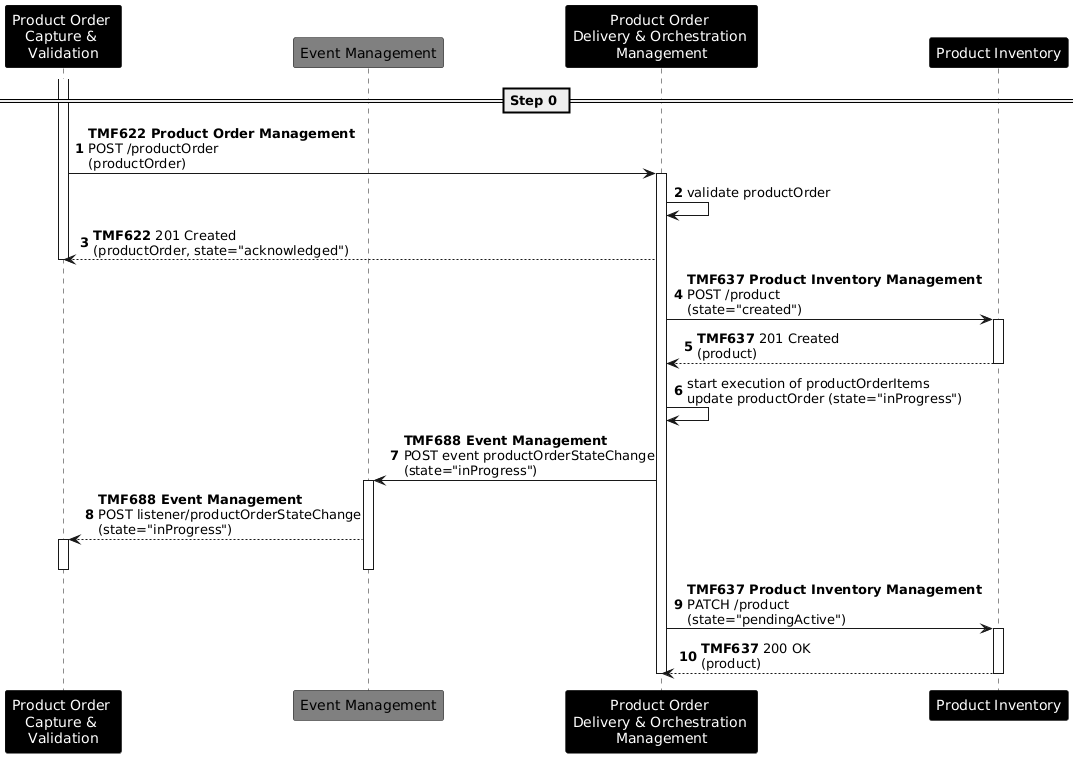

The diagram above was rendered by PlantUML. Its source (embedded in the PNG):
@startuml
autonumber
skinparam ParticipantFontColor automatic
participant "Product Order \nCapture & \nValidation" as POCV #Black
participant "Event Management" as EB #Grey
participant "Product Order \nDelivery & Orchestration \nManagement" as PODOM #Black
participant "Product Inventory" as PI #Black
== Step 0 ==
activate POCV
POCV -> PODOM: **TMF622 Product Order Management**\nPOST /productOrder\n(productOrder)
activate PODOM
PODOM -> PODOM: validate productOrder
PODOM --> POCV: **TMF622** 201 Created\n(productOrder, state="acknowledged")
deactivate POCV
PODOM -> PI: **TMF637 Product Inventory Management**\nPOST /product\n(state="created")
activate PI
PI --> PODOM: **TMF637** 201 Created\n(product)
deactivate PI
PODOM -> PODOM: start execution of productOrderItems\nupdate productOrder (state="inProgress")
PODOM -> EB: **TMF688 Event Management**\nPOST event productOrderStateChange\n(state="inProgress")
activate EB
EB --> POCV: **TMF688 Event Management**\nPOST listener/productOrderStateChange\n(state="inProgress")
activate POCV
deactivate EB
deactivate POCV
PODOM -> PI: **TMF637 Product Inventory Management**\nPATCH /product\n(state="pendingActive")
activate PI
PI --> PODOM: **TMF637** 200 OK\n(product)
deactivate PI
deactivate PODOM
@enduml